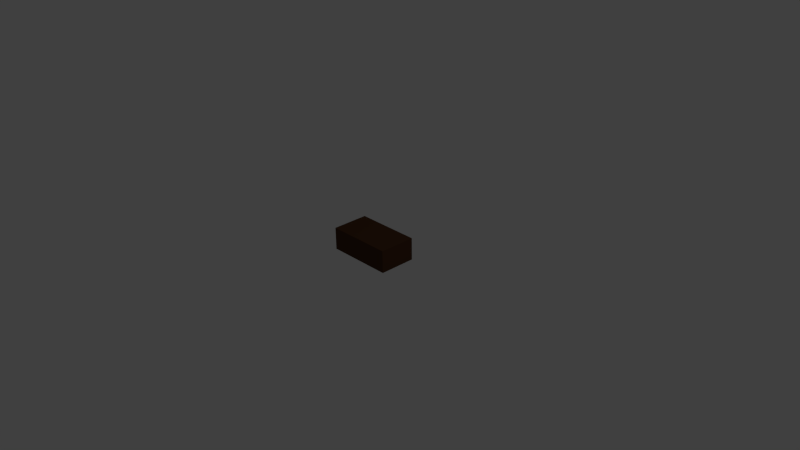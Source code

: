 # Source: manipulation_platform.blend  (saved by Blender 2.71.0; exported with 4.5.12 LTS)
import bpy
from mathutils import Matrix  # noqa: F401  (used for matrix-valued properties, if any)

bpy.ops.wm.read_factory_settings(use_empty=True)
scene = bpy.context.scene
scene.name = 'Scene'

# ---- collections
col_collection_1 = bpy.data.collections.new('Collection 1'); scene.collection.children.link(col_collection_1)

# ---- materials (node trees are filled in below, after node groups)
mat_material = bpy.data.materials.new('Material')
mat_material.alpha_threshold = 0.0
mat_material.use_transparent_shadow = False
mat_material.diffuse_color = (0.08001, 0.03522, 0.01499, 1.0)
mat_material.specular_color = (1.0, 0.2719, 0.1009)
mat_material.roughness = 0.5
mat_material.specular_intensity = 0.1186
mat_material.line_color = (0.0, 0.0, 0.0, 1.0)

# ---- material node trees

# ---- world
world_world = bpy.data.worlds.new('World'); scene.world = world_world
world_world.color = (0.05088, 0.05088, 0.05088)
world_world.use_sun_shadow = False
world_world.sun_shadow_jitter_overblur = 0.0
world_world.cycles.sampling_method = 'MANUAL'
world_world.cycles.sample_map_resolution = 256

# ---- cameras
cam_camera = bpy.data.cameras.new('Camera')
cam_camera.clip_end = 100.0
cam_camera.lens = 35.0
cam_camera.sensor_width = 32.0
cam_camera.sensor_height = 18.0
cam_camera.ortho_scale = 7.314
cam_camera.dof.focus_distance = 0.0
cam_camera.dof.aperture_fstop = 128.0

# ---- lights
light_lamp = bpy.data.lights.new('Lamp', 'POINT')
light_lamp.transmission_factor = 0.0
light_lamp.cutoff_distance = 30.0
light_lamp.energy = 100.0
light_lamp.shadow_buffer_clip_start = 1.001
light_lamp.shadow_soft_size = 0.1
light_lamp.shadow_maximum_resolution = 0.006
light_lamp.use_absolute_resolution = True
light_lamp.cycles.use_multiple_importance_sampling = False

# ---- meshes
me_cube = bpy.data.meshes.new('Cube')
me_cube.from_pydata([(0.4488, 0.2494, 0.0), (0.4488, -0.2494, 0.0), (-0.4488, -0.2494, 0.0), (-0.4488, 0.2494, 0.0), (0.4488, 0.2494, 0.3048), (0.4488, -0.2494, 0.3048), (-0.4488, -0.2494, 0.3048), (-0.4488, 0.2494, 0.3048)], [], [(0, 1, 2, 3), (4, 7, 6, 5), (0, 4, 5, 1), (1, 5, 6, 2), (2, 6, 7, 3), (4, 0, 3, 7)])
me_cube.materials.append(mat_material)
me_cube.use_remesh_preserve_volume = False
me_cube.use_remesh_preserve_attributes = False
me_cube.use_mirror_vertex_groups = False
me_cube.update()

# ---- objects
ob_cube = bpy.data.objects.new('Cube', me_cube)
ob_lamp = bpy.data.objects.new('Lamp', light_lamp)
ob_camera = bpy.data.objects.new('Camera', cam_camera)

# ---- transforms, parenting, visibility, modifiers, constraints
ob_cube.location = (0.0, 0.0, 0.0)
ob_cube.lock_rotations_4d = False
ob_cube.empty_display_type = 'ARROWS'
ob_cube.lineart.crease_threshold = 0.0
ob_lamp.location = (4.076, 1.005, 5.904)
ob_lamp.rotation_euler = (0.6503, 0.05522, 1.866)
ob_lamp.lock_rotations_4d = False
ob_lamp.empty_display_type = 'ARROWS'
ob_lamp.color = (0.0, 0.0, 0.0, 0.0)
ob_lamp.lineart.crease_threshold = 0.0
ob_camera.location = (7.481, -6.508, 5.344)
ob_camera.rotation_euler = (1.109, 0.01082, 0.8149)
ob_camera.lock_rotations_4d = False
ob_camera.empty_display_type = 'ARROWS'
ob_camera.color = (0.0, 0.0, 0.0, 0.0)
ob_camera.display_type = 'WIRE'
ob_camera.lineart.crease_threshold = 0.0

# ---- collection membership
col_collection_1.objects.link(ob_cube)
col_collection_1.objects.link(ob_lamp)
col_collection_1.objects.link(ob_camera)

# ---- scene / render settings (as saved in the file)
scene.camera = ob_camera
scene.frame_start = 1; scene.frame_end = 250; scene.frame_set(1)
scene.render.engine = 'BLENDER_EEVEE_NEXT'
scene.render.resolution_percentage = 50
scene.render.dither_intensity = 0.0
scene.cycles.use_denoising = False
scene.cycles.samples = 10
scene.cycles.sampling_pattern = 'TABULATED_SOBOL'
scene.cycles.light_sampling_threshold = 0.0
scene.cycles.use_adaptive_sampling = False
scene.cycles.use_light_tree = False
scene.cycles.blur_glossy = 0.0
scene.cycles.volume_bounces = 1
scene.cycles.pixel_filter_type = 'GAUSSIAN'
scene.cycles.sample_clamp_indirect = 0.0
scene.view_settings.view_transform = 'Standard'
bpy.context.view_layer.update()
